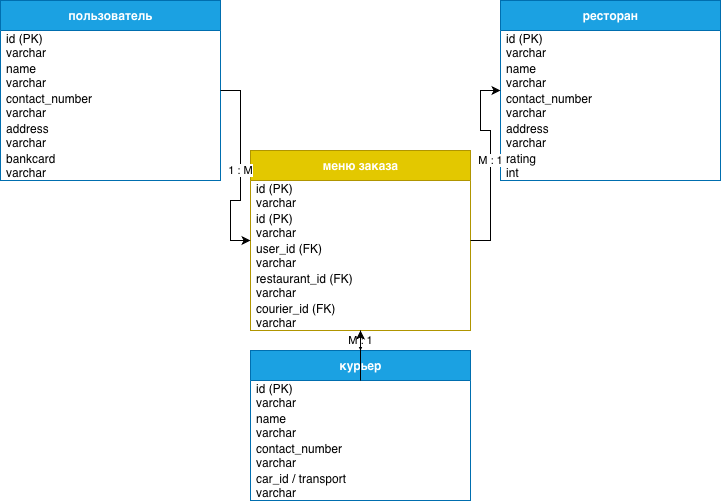

The diagram above was exported from draw.io. Its source (the exported page's mxGraphModel, read from the mxfile embedded in the PNG):
<mxGraphModel dx="964" dy="671" grid="1" gridSize="10" guides="1" tooltips="1" connect="1" arrows="1" fold="1" page="1" pageScale="1" pageWidth="827" pageHeight="1169" math="0" shadow="0">
  <root>
    <mxCell id="0" />
    <mxCell id="1" parent="0" />
    <mxCell id="user-box" parent="1" style="swimlane;fontStyle=1;childLayout=stackLayout;horizontal=1;startSize=30;horizontalStack=0;resizeParent=1;resizeParentMax=0;collapsible=0;marginBottom=0;html=1;fillColor=#1ba1e2;fontColor=#ffffff;strokeColor=#006EAF;" value="пользователь" vertex="1">
      <mxGeometry height="180" width="220" x="50" y="50" as="geometry" />
    </mxCell>
    <mxCell id="user-id" parent="user-box" style="text;strokeColor=none;fillColor=none;align=left;verticalAlign=middle;spacingLeft=4;html=1;spacing=2;" value="id (PK)&#10;varchar" vertex="1">
      <mxGeometry height="30" width="220" y="30" as="geometry" />
    </mxCell>
    <mxCell id="user-name" parent="user-box" style="text;strokeColor=none;fillColor=none;align=left;verticalAlign=middle;spacingLeft=4;html=1;spacing=2;" value="name&#10;varchar" vertex="1">
      <mxGeometry height="30" width="220" y="60" as="geometry" />
    </mxCell>
    <mxCell id="user-phone" parent="user-box" style="text;strokeColor=none;fillColor=none;align=left;verticalAlign=middle;spacingLeft=4;html=1;spacing=2;" value="contact_number&#10;varchar" vertex="1">
      <mxGeometry height="30" width="220" y="90" as="geometry" />
    </mxCell>
    <mxCell id="user-addr" parent="user-box" style="text;strokeColor=none;fillColor=none;align=left;verticalAlign=middle;spacingLeft=4;html=1;spacing=2;" value="address&#10;varchar" vertex="1">
      <mxGeometry height="30" width="220" y="120" as="geometry" />
    </mxCell>
    <mxCell id="user-card" parent="user-box" style="text;strokeColor=none;fillColor=none;align=left;verticalAlign=middle;spacingLeft=4;html=1;spacing=2;" value="bankcard&#10;varchar" vertex="1">
      <mxGeometry height="30" width="220" y="150" as="geometry" />
    </mxCell>
    <mxCell id="rest-box" parent="1" style="swimlane;fontStyle=1;childLayout=stackLayout;horizontal=1;startSize=30;horizontalStack=0;resizeParent=1;resizeParentMax=0;collapsible=0;marginBottom=0;html=1;fillColor=#1ba1e2;fontColor=#ffffff;strokeColor=#006EAF;" value="ресторан" vertex="1">
      <mxGeometry height="180" width="220" x="550" y="50" as="geometry" />
    </mxCell>
    <mxCell id="rest-id" parent="rest-box" style="text;strokeColor=none;fillColor=none;align=left;verticalAlign=middle;spacingLeft=4;html=1;spacing=2;" value="id (PK)&#10;varchar" vertex="1">
      <mxGeometry height="30" width="220" y="30" as="geometry" />
    </mxCell>
    <mxCell id="rest-name" parent="rest-box" style="text;strokeColor=none;fillColor=none;align=left;verticalAlign=middle;spacingLeft=4;html=1;spacing=2;" value="name&#10;varchar" vertex="1">
      <mxGeometry height="30" width="220" y="60" as="geometry" />
    </mxCell>
    <mxCell id="rest-phone" parent="rest-box" style="text;strokeColor=none;fillColor=none;align=left;verticalAlign=middle;spacingLeft=4;html=1;spacing=2;" value="contact_number&#10;varchar" vertex="1">
      <mxGeometry height="30" width="220" y="90" as="geometry" />
    </mxCell>
    <mxCell id="rest-addr" parent="rest-box" style="text;strokeColor=none;fillColor=none;align=left;verticalAlign=middle;spacingLeft=4;html=1;spacing=2;" value="address&#10;varchar" vertex="1">
      <mxGeometry height="30" width="220" y="120" as="geometry" />
    </mxCell>
    <mxCell id="rest-rate" parent="rest-box" style="text;strokeColor=none;fillColor=none;align=left;verticalAlign=middle;spacingLeft=4;html=1;spacing=2;" value="rating&#10;int" vertex="1">
      <mxGeometry height="30" width="220" y="150" as="geometry" />
    </mxCell>
    <mxCell id="cour-box" parent="1" style="swimlane;fontStyle=1;childLayout=stackLayout;horizontal=1;startSize=30;horizontalStack=0;resizeParent=1;resizeParentMax=0;collapsible=0;marginBottom=0;html=1;fillColor=#1ba1e2;fontColor=#ffffff;strokeColor=#006EAF;" value="курьер" vertex="1">
      <mxGeometry height="150" width="220" x="300" y="400" as="geometry" />
    </mxCell>
    <mxCell id="cour-id" parent="cour-box" style="text;strokeColor=none;fillColor=none;align=left;verticalAlign=middle;spacingLeft=4;html=1;spacing=2;" value="id (PK)&#10;varchar" vertex="1">
      <mxGeometry height="30" width="220" y="30" as="geometry" />
    </mxCell>
    <mxCell id="cour-name" parent="cour-box" style="text;strokeColor=none;fillColor=none;align=left;verticalAlign=middle;spacingLeft=4;html=1;spacing=2;" value="name&#10;varchar" vertex="1">
      <mxGeometry height="30" width="220" y="60" as="geometry" />
    </mxCell>
    <mxCell id="cour-phone" parent="cour-box" style="text;strokeColor=none;fillColor=none;align=left;verticalAlign=middle;spacingLeft=4;html=1;spacing=2;" value="contact_number&#10;varchar" vertex="1">
      <mxGeometry height="30" width="220" y="90" as="geometry" />
    </mxCell>
    <mxCell id="cour-trans" parent="cour-box" style="text;strokeColor=none;fillColor=none;align=left;verticalAlign=middle;spacingLeft=4;html=1;spacing=2;" value="car_id / transport&#10;varchar" vertex="1">
      <mxGeometry height="30" width="220" y="120" as="geometry" />
    </mxCell>
    <mxCell id="order-box" parent="1" style="swimlane;fontStyle=1;childLayout=stackLayout;horizontal=1;startSize=30;horizontalStack=0;resizeParent=1;resizeParentMax=0;collapsible=0;marginBottom=0;html=1;fillColor=#e3c800;fontColor=#ffffff;strokeColor=#B09500;" value="меню заказа" vertex="1">
      <mxGeometry height="180" width="220" x="300" y="200" as="geometry" />
    </mxCell>
    <mxCell id="order-id" parent="order-box" style="text;strokeColor=none;fillColor=none;align=left;verticalAlign=middle;spacingLeft=4;html=1;spacing=2;" value="id (PK)&#10;varchar" vertex="1">
      <mxGeometry height="30" width="220" y="30" as="geometry" />
    </mxCell>
    <mxCell id="ZmqVuoE5cuUdpoVU1qil-1" parent="order-box" style="text;strokeColor=none;fillColor=none;align=left;verticalAlign=middle;spacingLeft=4;html=1;spacing=2;" value="id (PK)&#10;varchar" vertex="1">
      <mxGeometry height="30" width="220" y="60" as="geometry" />
    </mxCell>
    <mxCell id="order-user" parent="order-box" style="text;strokeColor=none;fillColor=none;align=left;verticalAlign=middle;spacingLeft=4;html=1;spacing=2;" value="user_id (FK)&#10;varchar" vertex="1">
      <mxGeometry height="30" width="220" y="90" as="geometry" />
    </mxCell>
    <mxCell id="order-rest" parent="order-box" style="text;strokeColor=none;fillColor=none;align=left;verticalAlign=middle;spacingLeft=4;html=1;spacing=2;" value="restaurant_id (FK)&#10;varchar" vertex="1">
      <mxGeometry height="30" width="220" y="120" as="geometry" />
    </mxCell>
    <mxCell id="order-cour" parent="order-box" style="text;strokeColor=none;fillColor=none;align=left;verticalAlign=middle;spacingLeft=4;html=1;spacing=2;" value="courier_id (FK)&#10;varchar" vertex="1">
      <mxGeometry height="30" width="220" y="150" as="geometry" />
    </mxCell>
    <mxCell id="edge-user-order" edge="1" parent="1" source="user-box" style="edgeStyle=orthogonalEdgeStyle;rounded=0;orthogonalLoop=1;jettySize=auto;html=1;endArrow=classic;endFill=1;exitX=1;exitY=0.5;exitDx=0;exitDy=0;entryX=0;entryY=0.5;entryDx=0;entryDy=0;" target="order-box" value="1 : M">
      <mxGeometry relative="1" as="geometry" />
    </mxCell>
    <mxCell id="edge-order-rest" edge="1" parent="1" source="order-box" style="edgeStyle=orthogonalEdgeStyle;rounded=0;orthogonalLoop=1;jettySize=auto;html=1;endArrow=classic;endFill=1;exitX=1;exitY=0.5;exitDx=0;exitDy=0;entryX=0;entryY=0.5;entryDx=0;entryDy=0;" target="rest-box" value="M : 1">
      <mxGeometry relative="1" as="geometry" />
    </mxCell>
    <mxCell id="edge-order-cour" edge="1" parent="1" source="order-box" style="edgeStyle=orthogonalEdgeStyle;rounded=0;orthogonalLoop=1;jettySize=auto;html=1;endArrow=classic;endFill=1;exitX=0.5;exitY=1;exitDx=0;exitDy=0;entryX=0.5;entryY=0;entryDx=0;entryDy=0;" target="cour-box" value="M : 1">
      <mxGeometry relative="1" as="geometry" />
    </mxCell>
    <mxCell id="ZmqVuoE5cuUdpoVU1qil-2" edge="1" parent="1" source="cour-id" style="edgeStyle=orthogonalEdgeStyle;rounded=0;orthogonalLoop=1;jettySize=auto;html=1;defaultLabelBackgroundColor=page;labelPadding=0 4;" target="order-cour" value="">
      <mxGeometry relative="1" as="geometry" />
    </mxCell>
  </root>
</mxGraphModel>